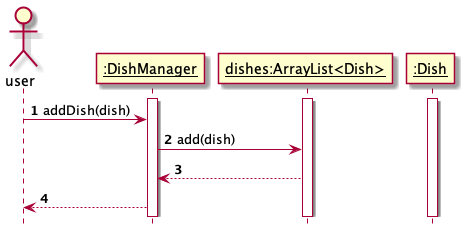

The diagram above was rendered by PlantUML. Its source (embedded in the PNG):
@startuml
'https://plantuml.com/sequence-diagram

autonumber
hide footbox

actor user
participant "__:DishManager__" as dishmanager
participant "__dishes:ArrayList<Dish>__" as dishes
participant "__:Dish__" as dish

activate dishmanager
activate dishes
activate dish

user -> dishmanager: addDish(dish)
dishmanager -> dishes: add(dish)
dishes --> dishmanager
dishmanager --> user

@enduml